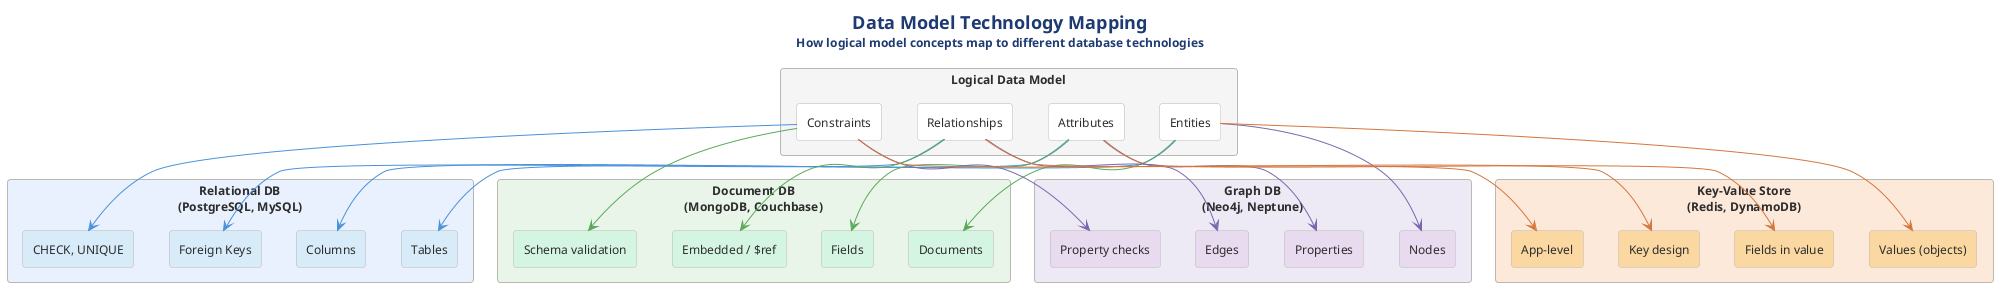

The diagram above was rendered by PlantUML. Its source (embedded in the PNG):
@startuml 09-technology-mapping
!include ../../../../../../tooling/styles/plantuml/structural/component-diagram-style.iuml

!define BLUE #4A90D9
!define GREEN #5BA85B
!define ORANGE #D4763C
!define PURPLE #7B68AE
!define TEAL #2C8C99
!define RED #C0564B

title <size:18><b>Data Model Technology Mapping</b></size>\n<size:12>How logical model concepts map to different database technologies</size>

rectangle "**Logical Data Model**" as LDM #F5F5F5 {
  rectangle "Entities" as ent #FFFFFF
  rectangle "Attributes" as attr #FFFFFF
  rectangle "Relationships" as rel #FFFFFF
  rectangle "Constraints" as con #FFFFFF
}

rectangle "**Relational DB**\n(PostgreSQL, MySQL)" as RDB #E8F0FE {
  rectangle "Tables" as t1 #D6EAF8
  rectangle "Columns" as t2 #D6EAF8
  rectangle "Foreign Keys" as t3 #D6EAF8
  rectangle "CHECK, UNIQUE" as t4 #D6EAF8
}

rectangle "**Document DB**\n(MongoDB, Couchbase)" as DDB #E8F5E8 {
  rectangle "Documents" as d1 #D5F5E3
  rectangle "Fields" as d2 #D5F5E3
  rectangle "Embedded / $ref" as d3 #D5F5E3
  rectangle "Schema validation" as d4 #D5F5E3
}

rectangle "**Graph DB**\n(Neo4j, Neptune)" as GDB #EDE8F5 {
  rectangle "Nodes" as g1 #E8DAEF
  rectangle "Properties" as g2 #E8DAEF
  rectangle "Edges" as g3 #E8DAEF
  rectangle "Property checks" as g4 #E8DAEF
}

rectangle "**Key-Value Store**\n(Redis, DynamoDB)" as KVS #FDE8D8 {
  rectangle "Values (objects)" as k1 #FAD7A0
  rectangle "Fields in value" as k2 #FAD7A0
  rectangle "Key design" as k3 #FAD7A0
  rectangle "App-level" as k4 #FAD7A0
}

ent -[#4A90D9]-> t1
ent -[#5BA85B]-> d1
ent -[#7B68AE]-> g1
ent -[#D4763C]-> k1

attr -[#4A90D9]-> t2
attr -[#5BA85B]-> d2
attr -[#7B68AE]-> g2
attr -[#D4763C]-> k2

rel -[#4A90D9]-> t3
rel -[#5BA85B]-> d3
rel -[#7B68AE]-> g3
rel -[#D4763C]-> k3

con -[#4A90D9]-> t4
con -[#5BA85B]-> d4
con -[#7B68AE]-> g4
con -[#D4763C]-> k4

@enduml